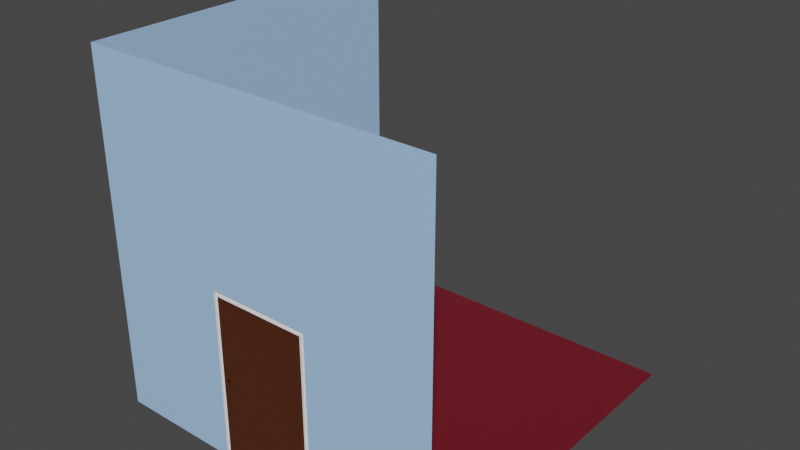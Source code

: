 # Source: Room.blend  (saved by Blender 2.93.21; exported with 4.5.12 LTS)
import bpy
from mathutils import Matrix  # noqa: F401  (used for matrix-valued properties, if any)

bpy.ops.wm.read_factory_settings(use_empty=True)
scene = bpy.context.scene
scene.name = 'Scene'

# ---- collections
col_collection = bpy.data.collections.new('Collection'); scene.collection.children.link(col_collection)

# ---- materials (node trees are filled in below, after node groups)
mat_frame = bpy.data.materials.new('frame')
mat_frame.use_transparent_shadow = False
mat_door = bpy.data.materials.new('door')
mat_door.use_transparent_shadow = False
mat_wall = bpy.data.materials.new('wall')
mat_wall.alpha_threshold = 0.0
mat_wall.use_transparent_shadow = False
mat_wall.line_color = (0.0, 0.0, 0.0, 1.0)
mat_floor = bpy.data.materials.new('floor')
mat_floor.use_transparent_shadow = False
mat_metal = bpy.data.materials.new('metal')
mat_metal.use_transparent_shadow = False
mat_window = bpy.data.materials.new('window')
mat_window.use_transparent_shadow = False

# ---- material node trees
mat_frame.use_nodes = True; mat_frame.node_tree.nodes.clear()
_N = mat_frame.node_tree.nodes; _L = mat_frame.node_tree.links
n0 = _N.new('ShaderNodeBsdfPrincipled'); n0.name = 'Principled BSDF'; n0.location = (10, 300)
n0.distribution = 'GGX'
n0.subsurface_method = 'BURLEY'
n0.inputs[3].default_value = 1.45
n0.inputs[13].default_value = 0.0
n0.inputs[27].default_value = (0.0, 0.0, 0.0, 1.0)
n0.inputs[28].default_value = 1.0
n1 = _N.new('ShaderNodeOutputMaterial'); n1.name = 'Material Output'; n1.location = (300, 300)
_L.new(n0.outputs[0], n1.inputs[0])
n1.is_active_output = True
mat_door.use_nodes = True; mat_door.node_tree.nodes.clear()
_N = mat_door.node_tree.nodes; _L = mat_door.node_tree.links
n0 = _N.new('ShaderNodeBsdfPrincipled'); n0.name = 'Principled BSDF'; n0.location = (10, 300)
n0.distribution = 'GGX'
n0.subsurface_method = 'BURLEY'
n0.inputs[0].default_value = (0.07658, 0.01833, 0.005837, 1.0)
n0.inputs[3].default_value = 1.45
n0.inputs[27].default_value = (0.0, 0.0, 0.0, 1.0)
n0.inputs[28].default_value = 1.0
n1 = _N.new('ShaderNodeOutputMaterial'); n1.name = 'Material Output'; n1.location = (300, 300)
_L.new(n0.outputs[0], n1.inputs[0])
n1.is_active_output = True
mat_wall.use_nodes = True; mat_wall.node_tree.nodes.clear()
_N = mat_wall.node_tree.nodes; _L = mat_wall.node_tree.links
n0 = _N.new('ShaderNodeOutputMaterial'); n0.name = 'Material Output'; n0.location = (300, 300)
n1 = _N.new('ShaderNodeBsdfPrincipled'); n1.name = 'Principled BSDF'; n1.location = (10, 300)
n1.distribution = 'GGX'
n1.subsurface_method = 'BURLEY'
n1.inputs[0].default_value = (0.4074, 0.6483, 1.0, 1.0)
n1.inputs[2].default_value = 0.45
n1.inputs[3].default_value = 1.45
n1.inputs[13].default_value = 1.0
n1.inputs[27].default_value = (0.0, 0.0, 0.0, 1.0)
n1.inputs[28].default_value = 1.0
_L.new(n1.outputs[0], n0.inputs[0])
n0.is_active_output = True
mat_floor.use_nodes = True; mat_floor.node_tree.nodes.clear()
_N = mat_floor.node_tree.nodes; _L = mat_floor.node_tree.links
n0 = _N.new('ShaderNodeBsdfPrincipled'); n0.name = 'Principled BSDF'; n0.location = (10, 300)
n0.distribution = 'GGX'
n0.subsurface_method = 'BURLEY'
n0.inputs[0].default_value = (0.1473, 0.0, 0.00884, 1.0)
n0.inputs[2].default_value = 1.0
n0.inputs[3].default_value = 1.45
n0.inputs[27].default_value = (0.0, 0.0, 0.0, 1.0)
n0.inputs[28].default_value = 1.0
n1 = _N.new('ShaderNodeOutputMaterial'); n1.name = 'Material Output'; n1.location = (300, 300)
_L.new(n0.outputs[0], n1.inputs[0])
n1.is_active_output = True
mat_metal.use_nodes = True; mat_metal.node_tree.nodes.clear()
_N = mat_metal.node_tree.nodes; _L = mat_metal.node_tree.links
n0 = _N.new('ShaderNodeBsdfPrincipled'); n0.name = 'Principled BSDF'; n0.location = (10, 300)
n0.distribution = 'GGX'
n0.subsurface_method = 'BURLEY'
n0.inputs[0].default_value = (0.8, 0.4309, 0.03182, 1.0)
n0.inputs[1].default_value = 1.0
n0.inputs[2].default_value = 0.25
n0.inputs[3].default_value = 1.45
n0.inputs[27].default_value = (0.0, 0.0, 0.0, 1.0)
n0.inputs[28].default_value = 1.0
n1 = _N.new('ShaderNodeOutputMaterial'); n1.name = 'Material Output'; n1.location = (300, 300)
_L.new(n0.outputs[0], n1.inputs[0])
n1.is_active_output = True
mat_window.use_nodes = True; mat_window.node_tree.nodes.clear()
_N = mat_window.node_tree.nodes; _L = mat_window.node_tree.links
n0 = _N.new('ShaderNodeBsdfPrincipled'); n0.name = 'Principled BSDF'; n0.location = (10, 300)
n0.distribution = 'GGX'
n0.subsurface_method = 'BURLEY'
n0.inputs[0].default_value = (0.3831, 0.6241, 1.0, 1.0)
n0.inputs[1].default_value = 1.0
n0.inputs[2].default_value = 0.0
n0.inputs[3].default_value = 1.45
n0.inputs[4].default_value = 0.4
n0.inputs[13].default_value = 1.0
n0.inputs[19].default_value = 0.25
n0.inputs[20].default_value = 0.0
n0.inputs[27].default_value = (0.0, 0.0, 0.0, 1.0)
n0.inputs[28].default_value = 1.0
n1 = _N.new('ShaderNodeOutputMaterial'); n1.name = 'Material Output'; n1.location = (300, 300)
_L.new(n0.outputs[0], n1.inputs[0])
n1.is_active_output = True

# ---- world
world_world = bpy.data.worlds.new('World'); scene.world = world_world
world_world.use_nodes = True; world_world.node_tree.nodes.clear()
_N = world_world.node_tree.nodes; _L = world_world.node_tree.links
n0 = _N.new('ShaderNodeOutputWorld'); n0.name = 'World Output'; n0.location = (300, 300)
n1 = _N.new('ShaderNodeBackground'); n1.name = 'Background'; n1.location = (10, 300)
n1.inputs[0].default_value = (0.05088, 0.05088, 0.05088, 1.0)
_L.new(n1.outputs[0], n0.inputs[0])
n0.is_active_output = True
world_world.color = (0.05088, 0.05088, 0.05088)
world_world.use_sun_shadow = False
world_world.sun_shadow_jitter_overblur = 0.0

# ---- meshes
me_cube = bpy.data.meshes.new('Cube')
me_cube.from_pydata([(1.0, 0.9991, -1.002), (1.0, -1.0, 1.0), (1.0, -0.9999, -0.9999), (-1.0, 1.0, 1.0), (-1.001, 1.0, -1.003), (-1.0, -1.0, 1.0), (-0.2378, -1.0, -0.5296), (-1.0, -0.3966, -0.3031), (-0.2195, -1.0, -0.5104), (-0.2378, -1.0, -0.5104), (-0.2195, -1.0, -0.5296), (0.288, -1.0, -0.04), (0.288, -1.0, -1.0), (-0.288, -1.0, -0.04), (-0.288, -1.0, -1.0), (0.288, -0.985, -0.04), (0.288, -0.985, -1.0), (-0.288, -0.985, -0.04), (-0.288, -0.985, -1.0), (0.263, -0.985, -0.065), (0.263, -0.985, -0.975), (-0.263, -0.985, -0.065), (-0.263, -0.985, -0.975), (0.263, -1.0, -0.065), (0.263, -1.0, -0.975), (-0.263, -1.0, -0.065), (-0.263, -1.0, -0.975), (-0.2195, -0.99, -0.5104), (-0.2195, -0.99, -0.5296), (-0.2378, -0.99, -0.5104), (-0.2378, -0.99, -0.5296), (-0.1845, -0.98, -0.5104), (-0.1845, -0.98, -0.5296), (-0.2378, -0.98, -0.5104), (-0.2378, -0.98, -0.5296), (-0.1595, -0.99, -0.5104), (-0.1595, -0.99, -0.5296), (-0.1595, -0.98, -0.5104), (-0.1595, -0.98, -0.5296), (-0.9996, -0.9992, -0.9992), (-1.0, 0.3966, -0.3031), (-1.0, 0.3966, 0.1596), (-1.0, -0.3966, 0.1596), (-1.0, 0.4216, 0.1846), (-1.0, 0.4216, -0.3281), (-1.0, -0.4216, 0.1846), (-1.0, -0.4216, -0.3281), (-0.985, 0.4216, 0.1846), (-0.985, 0.4216, -0.3281), (-0.985, -0.4216, 0.1846), (-0.985, -0.4216, -0.3281), (-0.985, 0.3966, 0.1596), (-0.985, 0.3966, -0.3031), (-0.985, -0.3966, 0.1596), (-0.985, -0.3966, -0.3031), (-1.0, -0.01015, 0.1596), (-1.0, 0.01015, 0.1596), (-1.0, 0.01015, -0.3031), (-1.0, -0.01015, -0.3031), (-0.9925, -0.01015, 0.1596), (-0.9925, 0.01015, 0.1596), (-0.9925, 0.01015, -0.3031), (-0.9925, -0.01015, -0.3031), (-1.0, -0.01015, -0.06013), (-1.0, -0.01015, -0.08338), (-0.9925, -0.01015, -0.06013), (-0.9925, -0.01015, -0.08338), (-1.0, -0.0259, -0.06013), (-1.0, -0.0259, -0.08338), (-0.9925, -0.0259, -0.06013), (-0.9925, -0.0259, -0.08338)], [], [(9, 29, 30, 6), (57, 40, 41, 56), (14, 39, 5, 13), (11, 1, 2, 12), (13, 5, 1, 11), (13, 17, 18, 14), (24, 20, 22, 26), (23, 19, 20, 24), (26, 22, 21, 25), (19, 15, 16, 20), (21, 17, 15, 19), (22, 18, 17, 21), (20, 16, 18, 22), (25, 21, 19, 23), (11, 15, 17, 13), (12, 16, 15, 11), (14, 12, 16, 18), (8, 23, 24, 10), (9, 25, 23, 8), (6, 26, 25, 9), (10, 24, 26, 6), (30, 34, 32, 28), (10, 28, 27, 8), (6, 30, 28, 10), (8, 27, 29, 9), (32, 34, 33, 31), (27, 31, 33, 29), (29, 33, 34, 30), (32, 38, 36, 28), (36, 38, 37, 35), (31, 37, 38, 32), (27, 35, 37, 31), (28, 27, 35, 36), (45, 5, 39, 46), (44, 4, 3, 43), (43, 3, 5, 45), (40, 52, 51, 41), (7, 54, 52, 40, 57, 58), (46, 50, 49, 45), (41, 51, 53, 42, 55, 56), (52, 48, 47, 51), (51, 47, 49, 53), (54, 50, 48, 52), (53, 49, 50, 54), (43, 47, 48, 44), (42, 53, 54, 7), (45, 49, 47, 43), (44, 48, 50, 46), (7, 58, 64, 63, 55, 42), (56, 60, 61, 57), (62, 61, 60, 59, 65, 66), (57, 58, 62, 61), (55, 56, 60, 59), (63, 65, 59, 55), (58, 62, 66, 64), (63, 67, 69, 65), (68, 70, 69, 67), (65, 69, 70, 66), (64, 63, 67, 68), (66, 70, 68, 64), (0, 4, 39, 2), (46, 39, 4, 44)])
me_cube.polygons.foreach_set('material_index', [4, 5, 2, 2, 2, 0, 0, 0, 0, 0, 0, 0, 0, 0, 0, 0, 2, 1, 1, 1, 1, 4, 4, 4, 4, 4, 4, 4, 4, 4, 4, 4, 1, 2, 2, 2, 0, 0, 0, 0, 0, 0, 0, 0, 0, 0, 0, 0, 5, 0, 0, 0, 0, 0, 0, 4, 4, 4, 2, 4, 3, 2])
_uv = me_cube.uv_layers.new(name='UVMap')
_uv.uv.foreach_set('vector', [0.548, 0.905, 0.548, 0.905, 0.452, 0.905, 0.452, 0.905, 0.4329, 0.1483, 0.4329, 0.1949, 0.5671, 0.1949, 0.5671, 0.1483, 0.425, 0.95, 0.375, 1.0, 0.625, 1.0, 0.575, 0.95, 0.575, 0.8, 0.625, 0.75, 0.375, 0.75, 0.425, 0.8, 0.575, 0.95, 0.625, 1.0, 0.625, 0.75, 0.575, 0.8, 0.575, 0.95, 0.575, 0.95, 0.425, 0.95, 0.425, 0.95, 0.4289, 0.8065, 0.4289, 0.8065, 0.4289, 0.9435, 0.4289, 0.9435, 0.5711, 0.8065, 0.5711, 0.8065, 0.4289, 0.8065, 0.4289, 0.8065, 0.4289, 0.9435, 0.4289, 0.9435, 0.5711, 0.9435, 0.5711, 0.9435, 0.5711, 0.8065, 0.575, 0.8, 0.425, 0.8, 0.4289, 0.8065, 0.5711, 0.9435, 0.575, 0.95, 0.575, 0.8, 0.5711, 0.8065, 0.4289, 0.9435, 0.425, 0.95, 0.575, 0.95, 0.5711, 0.9435, 0.4289, 0.8065, 0.425, 0.8, 0.425, 0.95, 0.4289, 0.9435, 0.5711, 0.9435, 0.5711, 0.9435, 0.5711, 0.8065, 0.5711, 0.8065, 0.575, 0.8, 0.575, 0.8, 0.575, 0.95, 0.575, 0.95, 0.425, 0.8, 0.425, 0.8, 0.575, 0.8, 0.575, 0.8, 0.425, 0.95, 0.425, 0.8, 0.425, 0.8, 0.425, 0.95, 0.548, 0.845, 0.5711, 0.8065, 0.4289, 0.8065, 0.452, 0.845, 0.548, 0.905, 0.5711, 0.9435, 0.5711, 0.8065, 0.548, 0.845, 0.452, 0.905, 0.4289, 0.9435, 0.5711, 0.9435, 0.548, 0.905, 0.452, 0.845, 0.4289, 0.8065, 0.4289, 0.9435, 0.452, 0.905, 0.452, 0.905, 0.452, 0.905, 0.452, 0.845, 0.452, 0.845, 0.452, 0.845, 0.452, 0.845, 0.548, 0.845, 0.548, 0.845, 0.452, 0.905, 0.452, 0.905, 0.452, 0.845, 0.452, 0.845, 0.548, 0.845, 0.548, 0.845, 0.548, 0.905, 0.548, 0.905, 0.452, 0.845, 0.452, 0.905, 0.548, 0.905, 0.548, 0.845, 0.548, 0.845, 0.548, 0.845, 0.548, 0.905, 0.548, 0.905, 0.548, 0.905, 0.548, 0.905, 0.452, 0.905, 0.452, 0.905, 0.452, 0.845, 0.452, 0.845, 0.452, 0.845, 0.452, 0.845, 0.452, 0.845, 0.452, 0.845, 0.548, 0.845, 0.548, 0.845, 0.548, 0.845, 0.548, 0.845, 0.452, 0.845, 0.452, 0.845, 0.548, 0.845, 0.548, 0.845, 0.548, 0.845, 0.548, 0.845, 0.452, 0.845, 0.548, 0.845, 0.548, 0.845, 0.452, 0.845, 0.5743, 0.05068, 0.625, 0.0, 0.375, 0.0, 0.4257, 0.05068, 0.4257, 0.1993, 0.375, 0.25, 0.625, 0.25, 0.5743, 0.1993, 0.5743, 0.1993, 0.625, 0.25, 0.625, 0.0, 0.5743, 0.05068, 0.4329, 0.1949, 0.4329, 0.1949, 0.5671, 0.1949, 0.5671, 0.1949, 0.4329, 0.05508, 0.4329, 0.05508, 0.4329, 0.1949, 0.4329, 0.1949, 0.4329, 0.1483, 0.4329, 0.1017, 0.4257, 0.05068, 0.4257, 0.05068, 0.5743, 0.05068, 0.5743, 0.05068, 0.5671, 0.1949, 0.5671, 0.1949, 0.5671, 0.05508, 0.5671, 0.05508, 0.5671, 0.1017, 0.5671, 0.1483, 0.4329, 0.1949, 0.4257, 0.1993, 0.5743, 0.1993, 0.5671, 0.1949, 0.5671, 0.1949, 0.5743, 0.1993, 0.5743, 0.05068, 0.5671, 0.05508, 0.4329, 0.05508, 0.4257, 0.05068, 0.4257, 0.1993, 0.4329, 0.1949, 0.5671, 0.05508, 0.5743, 0.05068, 0.4257, 0.05068, 0.4329, 0.05508, 0.5743, 0.1993, 0.5743, 0.1993, 0.4257, 0.1993, 0.4257, 0.1993, 0.5671, 0.05508, 0.5671, 0.05508, 0.4329, 0.05508, 0.4329, 0.05508, 0.5743, 0.05068, 0.5743, 0.05068, 0.5743, 0.1993, 0.5743, 0.1993, 0.4257, 0.1993, 0.4257, 0.1993, 0.4257, 0.05068, 0.4257, 0.05068, 0.4329, 0.05508, 0.4329, 0.1017, 0.4776, 0.1017, 0.5224, 0.1017, 0.5671, 0.1017, 0.5671, 0.05508, 0.5671, 0.1483, 0.5671, 0.1483, 0.4329, 0.1483, 0.4329, 0.1483, 0.4329, 0.1017, 0.4329, 0.1483, 0.5671, 0.1483, 0.5671, 0.1017, 0.5224, 0.1017, 0.4776, 0.1017, 0.4329, 0.1483, 0.4329, 0.1017, 0.4329, 0.1017, 0.4329, 0.1483, 0.5671, 0.1017, 0.5671, 0.1483, 0.5671, 0.1483, 0.5671, 0.1017, 0.5224, 0.1017, 0.5224, 0.1017, 0.5671, 0.1017, 0.5671, 0.1017, 0.4329, 0.1017, 0.4329, 0.1017, 0.4776, 0.1017, 0.4776, 0.1017, 0.5224, 0.1017, 0.5224, 0.1017, 0.5224, 0.1017, 0.5224, 0.1017, 0.4776, 0.1017, 0.4776, 0.1017, 0.5224, 0.1017, 0.5224, 0.1017, 0.5224, 0.1017, 0.5224, 0.1017, 0.4776, 0.1017, 0.4776, 0.1017, 0.4776, 0.1017, 0.5224, 0.1017, 0.5224, 0.1017, 0.4776, 0.1017, 0.4776, 0.1017, 0.4776, 0.1017, 0.4776, 0.1017, 0.4776, 0.1017, 0.0, 0.0, 0.0, 0.0, 0.0, 0.0, 0.0, 0.0, 0.4257, 0.05068, 0.375, 0.0, 0.0, 0.0, 0.4257, 0.1993])
me_cube.materials.append(mat_frame)
me_cube.materials.append(mat_door)
me_cube.materials.append(mat_wall)
me_cube.materials.append(mat_floor)
me_cube.materials.append(mat_metal)
me_cube.materials.append(mat_window)
me_cube.use_remesh_preserve_volume = False
me_cube.use_remesh_preserve_attributes = False
me_cube.use_mirror_vertex_groups = False
me_cube.update()

# ---- objects
ob_cube = bpy.data.objects.new('Cube', me_cube)

# ---- transforms, parenting, visibility, modifiers, constraints
ob_cube.location = (0.0, 0.0, 10.0)
ob_cube.scale = (10.0, 10.0, 10.0)
ob_cube.lock_rotations_4d = False
ob_cube.empty_display_type = 'ARROWS'
ob_cube.lineart.crease_threshold = 0.0

# ---- collection membership
col_collection.objects.link(ob_cube)

# ---- scene / render settings (as saved in the file)
scene.frame_start = 1; scene.frame_end = 250; scene.frame_set(1)
scene.render.engine = 'BLENDER_EEVEE_NEXT'
scene.cycles.use_denoising = False
scene.cycles.samples = 128
scene.cycles.sampling_pattern = 'TABULATED_SOBOL'
scene.cycles.use_adaptive_sampling = False
scene.cycles.use_light_tree = False
scene.view_settings.view_transform = 'Filmic'
bpy.context.view_layer.update()

# ---- added for rendering (the .blend has no active camera and no usable light): camera, sun
cam_auto = bpy.data.cameras.new('AutoCamera')
cam_auto.lens = 50.0
cam_auto.sensor_width = 36.0
cam_auto.clip_end = 1000.0
ob_auto_camera = bpy.data.objects.new('AutoCamera', cam_auto)
scene.collection.objects.link(ob_auto_camera)
ob_auto_camera.location = (32.0647, -38.484, 35.6432)
ob_auto_camera.rotation_euler = (1.09748, -7.21219e-08, 0.694738)
scene.camera = ob_auto_camera
light_auto_sun = bpy.data.lights.new('AutoSun', 'SUN')
light_auto_sun.energy = 3.0
light_auto_sun.angle = 0.0523599
ob_auto_sun = bpy.data.objects.new('AutoSun', light_auto_sun)
scene.collection.objects.link(ob_auto_sun)
ob_auto_sun.rotation_euler = (0.872665, 0.174533, 0.523599)
bpy.context.view_layer.update()
